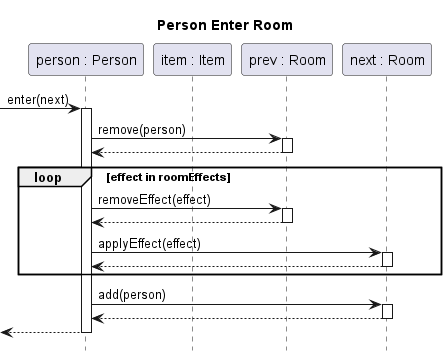

The diagram above was rendered by PlantUML. Its source (embedded in the PNG):
@startuml person-enter-room
title Person Enter Room
hide footbox
skinparam SequenceReferenceBackgroundColor white
autoactivate on

participant "person : Person" as person
participant "item : Item" as item
participant "prev : Room" as prev
participant "next : Room" as next

[-> person : enter(next)
	person -> prev : remove(person)
	return
	loop effect in roomEffects 
		person -> prev : removeEffect(effect)
		return
		person -> next : applyEffect(effect)
		return
	end
	person -> next : add(person)
	return
return
@enduml